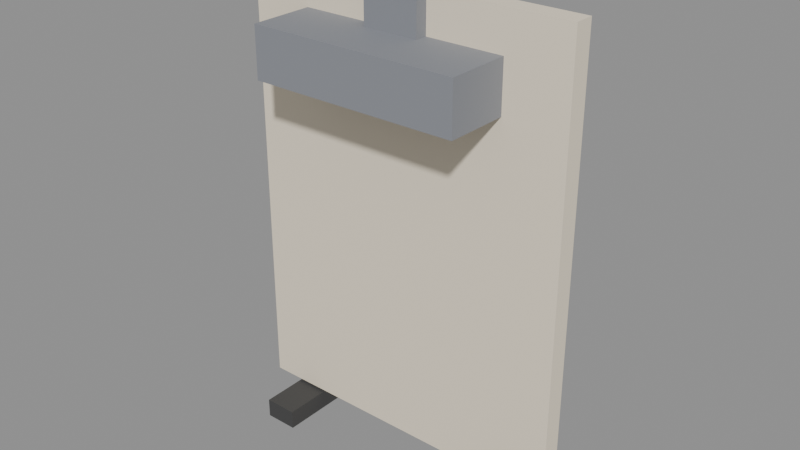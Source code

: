 # Source: model.blend  (saved by Blender 5.2.45; exported with 4.5.12 LTS)
import bpy
from mathutils import Matrix  # noqa: F401  (used for matrix-valued properties, if any)

bpy.ops.wm.read_factory_settings(use_empty=True)
scene = bpy.context.scene
scene.name = 'Scene'

# ---- images (referenced by path relative to the original .blend; pixels are not part of the script)
import os
ASSET_DIR = os.environ.get("B2B_ASSET_DIR", "")  # directory of the original .blend (textures are referenced by path, not embedded)
HERE = os.path.dirname(os.path.abspath(__file__))  # packed textures are extracted next to this script under _unpacked/

def load_image(name, relpath, width, height, colorspace="sRGB"):
    """Load a texture the original file referenced (path relative to the .blend, or extracted next to this script)."""
    p = next((c for c in (os.path.join(HERE, relpath), os.path.join(ASSET_DIR, relpath)) if relpath and os.path.exists(c)), "")
    if p:
        img = bpy.data.images.load(p, check_existing=True)
        img.name = name
    else:  # same state as the original file: an image datablock whose file is absent (Cycles renders it pink)
        img = bpy.data.images.new(name, width, height)
        img.source = "FILE"
        img.filepath = "//" + (relpath or name)
    img.colorspace_settings.name = colorspace
    return img
img_palette_png = load_image('palette.png', '_unpacked/palette.cadebe72.png', 2508, 2508, 'sRGB')

# ---- materials (node trees are filled in below, after node groups)
mat_sharedpalette_v001 = bpy.data.materials.new('SharedPalette_v001')

# ---- material node trees
mat_sharedpalette_v001.use_nodes = True; mat_sharedpalette_v001.node_tree.nodes.clear()
_N = mat_sharedpalette_v001.node_tree.nodes; _L = mat_sharedpalette_v001.node_tree.links
n0 = _N.new('ShaderNodeBsdfPrincipled'); n0.name = 'Principled BSDF'; n0.location = (-200, 100)
n0.inputs[2].default_value = 0.8
n0.inputs[10].default_value = 0.005
n1 = _N.new('ShaderNodeOutputMaterial'); n1.name = 'Material Output'; n1.location = (200, 100)
n2 = _N.new('ShaderNodeTexImage'); n2.name = 'Image Texture'; n2.location = (0, 0)
n2.image = img_palette_png
n2.interpolation = 'Closest'
_L.new(n0.outputs[0], n1.inputs[0])
_L.new(n2.outputs[0], n0.inputs[0])
n1.is_active_output = True

# ---- meshes
me_cube = bpy.data.meshes.new('Cube')
me_cube.from_pydata([(-0.6, -0.035, -0.8), (-0.6, -0.035, 0.8), (-0.6, 0.035, -0.8), (-0.6, 0.035, 0.8), (0.6, -0.035, -0.8), (0.6, -0.035, 0.8), (0.6, 0.035, -0.8), (0.6, 0.035, 0.8)], [], [(0, 1, 3, 2), (2, 3, 7, 6), (6, 7, 5, 4), (4, 5, 1, 0), (2, 6, 4, 0), (7, 3, 1, 5)])
_uv = me_cube.uv_layers.new(name='UVMap')
_uv.uv.foreach_set('vector', [0.01575, 0.578, 0.01575, 0.578, 0.01575, 0.578, 0.01575, 0.578, 0.01575, 0.578, 0.01575, 0.578, 0.01575, 0.578, 0.01575, 0.578, 0.01575, 0.578, 0.01575, 0.578, 0.01575, 0.578, 0.01575, 0.578, 0.01575, 0.578, 0.01575, 0.578, 0.01575, 0.578, 0.01575, 0.578, 0.01575, 0.578, 0.01575, 0.578, 0.01575, 0.578, 0.01575, 0.578, 0.01575, 0.578, 0.01575, 0.578, 0.01575, 0.578, 0.01575, 0.578])
me_cube.materials.append(mat_sharedpalette_v001)
me_cube.update()
me_cube_001 = bpy.data.meshes.new('Cube.001')
me_cube_001.from_pydata([(-0.06, -0.2, -0.035), (-0.06, -0.2, 0.035), (-0.06, 0.2, -0.035), (-0.06, 0.2, 0.035), (0.06, -0.2, -0.035), (0.06, -0.2, 0.035), (0.06, 0.2, -0.035), (0.06, 0.2, 0.035)], [], [(0, 1, 3, 2), (2, 3, 7, 6), (6, 7, 5, 4), (4, 5, 1, 0), (2, 6, 4, 0), (7, 3, 1, 5)])
_uv = me_cube_001.uv_layers.new(name='UVMap')
_uv.uv.foreach_set('vector', [0.3906, 0.5154, 0.3906, 0.5154, 0.3906, 0.5154, 0.3906, 0.5154, 0.3906, 0.5154, 0.3906, 0.5154, 0.3906, 0.5154, 0.3906, 0.5154, 0.3906, 0.5154, 0.3906, 0.5154, 0.3906, 0.5154, 0.3906, 0.5154, 0.3906, 0.5154, 0.3906, 0.5154, 0.3906, 0.5154, 0.3906, 0.5154, 0.3906, 0.5154, 0.3906, 0.5154, 0.3906, 0.5154, 0.3906, 0.5154, 0.3906, 0.5154, 0.3906, 0.5154, 0.3906, 0.5154, 0.3906, 0.5154])
me_cube_001.materials.append(mat_sharedpalette_v001)
me_cube_001.update()
me_cube_002 = bpy.data.meshes.new('Cube.002')
me_cube_002.from_pydata([(-0.06, -0.2, -0.035), (-0.06, -0.2, 0.035), (-0.06, 0.2, -0.035), (-0.06, 0.2, 0.035), (0.06, -0.2, -0.035), (0.06, -0.2, 0.035), (0.06, 0.2, -0.035), (0.06, 0.2, 0.035)], [], [(0, 1, 3, 2), (2, 3, 7, 6), (6, 7, 5, 4), (4, 5, 1, 0), (2, 6, 4, 0), (7, 3, 1, 5)])
_uv = me_cube_002.uv_layers.new(name='UVMap')
_uv.uv.foreach_set('vector', [0.3906, 0.5154, 0.3906, 0.5154, 0.3906, 0.5154, 0.3906, 0.5154, 0.3906, 0.5154, 0.3906, 0.5154, 0.3906, 0.5154, 0.3906, 0.5154, 0.3906, 0.5154, 0.3906, 0.5154, 0.3906, 0.5154, 0.3906, 0.5154, 0.3906, 0.5154, 0.3906, 0.5154, 0.3906, 0.5154, 0.3906, 0.5154, 0.3906, 0.5154, 0.3906, 0.5154, 0.3906, 0.5154, 0.3906, 0.5154, 0.3906, 0.5154, 0.3906, 0.5154, 0.3906, 0.5154, 0.3906, 0.5154])
me_cube_002.materials.append(mat_sharedpalette_v001)
me_cube_002.update()
me_cube_003 = bpy.data.meshes.new('Cube.003')
me_cube_003.from_pydata([(-0.375, -0.165, -0.09), (-0.375, -0.165, 0.09), (-0.375, 0.165, -0.09), (-0.375, 0.165, 0.09), (0.375, -0.165, -0.09), (0.375, -0.165, 0.09), (0.375, 0.165, -0.09), (0.375, 0.165, 0.09)], [], [(0, 1, 3, 2), (2, 3, 7, 6), (6, 7, 5, 4), (4, 5, 1, 0), (2, 6, 4, 0), (7, 3, 1, 5)])
_uv = me_cube_003.uv_layers.new(name='UVMap')
_uv.uv.foreach_set('vector', [0.2346, 0.5154, 0.2346, 0.5154, 0.2346, 0.5154, 0.2346, 0.5154, 0.2346, 0.5154, 0.2346, 0.5154, 0.2346, 0.5154, 0.2346, 0.5154, 0.2346, 0.5154, 0.2346, 0.5154, 0.2346, 0.5154, 0.2346, 0.5154, 0.2346, 0.5154, 0.2346, 0.5154, 0.2346, 0.5154, 0.2346, 0.5154, 0.2346, 0.5154, 0.2346, 0.5154, 0.2346, 0.5154, 0.2346, 0.5154, 0.2346, 0.5154, 0.2346, 0.5154, 0.2346, 0.5154, 0.2346, 0.5154])
me_cube_003.materials.append(mat_sharedpalette_v001)
me_cube_003.update()
me_cube_004 = bpy.data.meshes.new('Cube.004')
me_cube_004.from_pydata([(-0.1, -0.08, -0.125), (-0.1, -0.08, 0.125), (-0.1, 0.08, -0.125), (-0.1, 0.08, 0.125), (0.1, -0.08, -0.125), (0.1, -0.08, 0.125), (0.1, 0.08, -0.125), (0.1, 0.08, 0.125)], [], [(0, 1, 3, 2), (2, 3, 7, 6), (6, 7, 5, 4), (4, 5, 1, 0), (2, 6, 4, 0), (7, 3, 1, 5)])
_uv = me_cube_004.uv_layers.new(name='UVMap')
_uv.uv.foreach_set('vector', [0.2346, 0.5154, 0.2346, 0.5154, 0.2346, 0.5154, 0.2346, 0.5154, 0.2346, 0.5154, 0.2346, 0.5154, 0.2346, 0.5154, 0.2346, 0.5154, 0.2346, 0.5154, 0.2346, 0.5154, 0.2346, 0.5154, 0.2346, 0.5154, 0.2346, 0.5154, 0.2346, 0.5154, 0.2346, 0.5154, 0.2346, 0.5154, 0.2346, 0.5154, 0.2346, 0.5154, 0.2346, 0.5154, 0.2346, 0.5154, 0.2346, 0.5154, 0.2346, 0.5154, 0.2346, 0.5154, 0.2346, 0.5154])
me_cube_004.materials.append(mat_sharedpalette_v001)
me_cube_004.update()

# ---- objects
ob_panel = bpy.data.objects.new('Panel', me_cube)
ob_panel_foot = bpy.data.objects.new('Panel foot', me_cube_001)
ob_panel_foot_001 = bpy.data.objects.new('Panel foot.001', me_cube_002)
ob_range_hood = bpy.data.objects.new('Range hood', me_cube_003)
ob_hood_flue = bpy.data.objects.new('Hood flue', me_cube_004)

# ---- transforms, parenting, visibility, modifiers, constraints
ob_panel.location = (0.0, 0.0, 0.88)
ob_panel_foot.location = (-0.432, 0.0, 0.035)
ob_panel_foot_001.location = (0.432, 0.0, 0.035)
ob_range_hood.location = (0.0, -0.1, 1.45)
ob_hood_flue.location = (0.0, 0.0, 1.66)

# ---- collection membership
scene.collection.objects.link(ob_panel)
scene.collection.objects.link(ob_panel_foot)
scene.collection.objects.link(ob_panel_foot_001)
scene.collection.objects.link(ob_range_hood)
scene.collection.objects.link(ob_hood_flue)

# ---- scene / render settings (as saved in the file)
scene.frame_start = 1; scene.frame_end = 250; scene.frame_set(1)
scene.render.engine = 'BLENDER_EEVEE_NEXT'
scene.render.bake_bias = 0.0
scene.render.bake_samples = 0
scene.render.compositor_device = 'GPU'
scene.eevee.use_volume_custom_range = False
scene.eevee.fast_gi_thickness_near = 0.1
scene.eevee.fast_gi_thickness_far = 0.0
scene.eevee.ray_tracing_options.screen_trace_thickness = 0.1
bpy.context.view_layer.update()

# ---- added for rendering (the .blend has no active camera and no usable light): camera, sun + grey world if the file has none
cam_auto = bpy.data.cameras.new('AutoCamera')
cam_auto.lens = 50.0
cam_auto.sensor_width = 36.0
cam_auto.clip_end = 1000.0
ob_auto_camera = bpy.data.objects.new('AutoCamera', cam_auto)
scene.collection.objects.link(ob_auto_camera)
ob_auto_camera.location = (2.03601, -2.47571, 2.52131)
ob_auto_camera.rotation_euler = (1.09748, -7.21219e-08, 0.694738)
scene.camera = ob_auto_camera
light_auto_sun = bpy.data.lights.new('AutoSun', 'SUN')
light_auto_sun.energy = 3.0
light_auto_sun.angle = 0.0523599
ob_auto_sun = bpy.data.objects.new('AutoSun', light_auto_sun)
scene.collection.objects.link(ob_auto_sun)
ob_auto_sun.rotation_euler = (0.872665, 0.174533, 0.523599)
if scene.world is None:
    world_auto = bpy.data.worlds.new('AutoWorld')
    world_auto.color = (0.3, 0.3, 0.3)
    scene.world = world_auto
bpy.context.view_layer.update()
